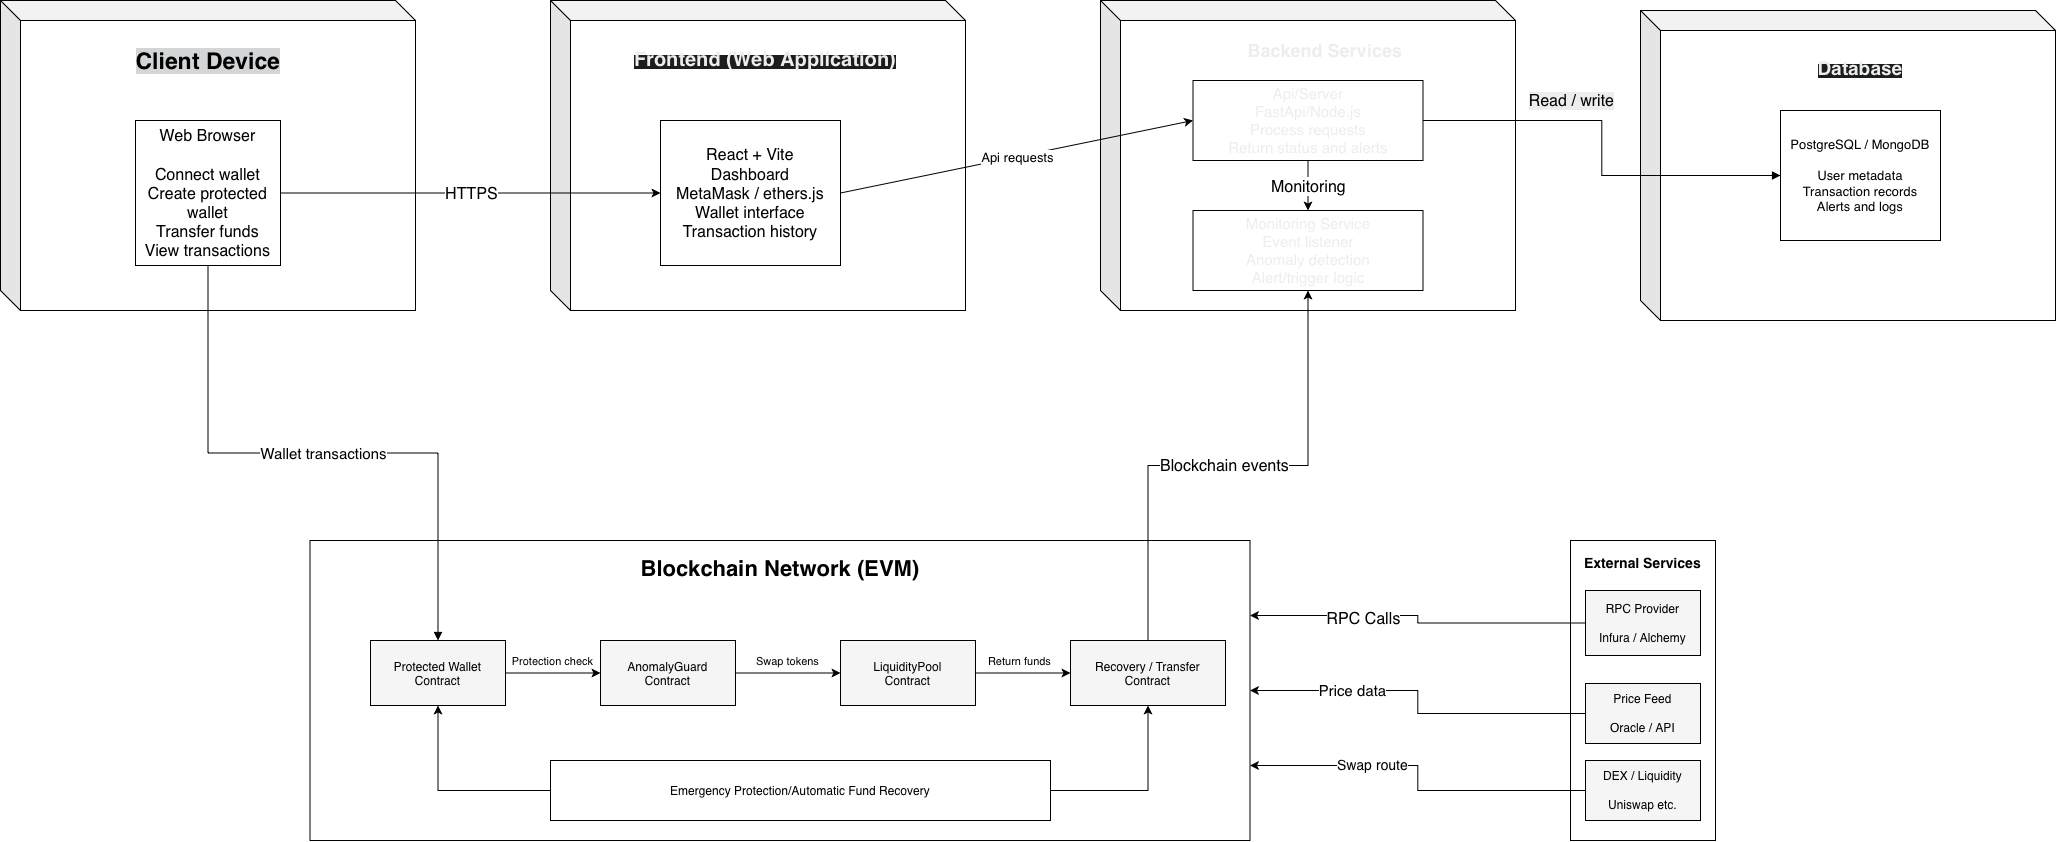

The diagram above was exported from draw.io. Its source (the exported page's mxGraphModel, read from the mxfile embedded in the PNG):
<mxGraphModel dx="2918" dy="1183" grid="1" gridSize="10" guides="1" tooltips="1" connect="1" arrows="1" fold="1" page="1" pageScale="1" pageWidth="827" pageHeight="1169" math="0" shadow="0">
  <root>
    <mxCell id="0" />
    <mxCell id="1" parent="0" />
    <mxCell id="Cp4T7cisNW6L6KpYzboz-20" parent="1" style="shape=cube;whiteSpace=wrap;html=1;boundedLbl=1;backgroundOutline=1;darkOpacity=0.05;darkOpacity2=0.1;" value="" vertex="1">
      <mxGeometry height="310" width="415" x="660" y="210" as="geometry" />
    </mxCell>
    <mxCell id="TGBnJpyg6vNtsZ989YHp-1" parent="1" style="text;html=1;whiteSpace=wrap;strokeColor=none;fillColor=none;align=center;verticalAlign=middle;rounded=0;fontColor=light-dark(rgb(237, 237, 237), #ffffff);" value="&lt;span style=&quot;caret-color: rgb(237, 237, 237); font-weight: 700;&quot;&gt;&lt;font style=&quot;font-size: 18px;&quot;&gt;Backend Services&lt;/font&gt;&lt;/span&gt;" vertex="1">
      <mxGeometry height="80" width="380" x="695" y="220" as="geometry" />
    </mxCell>
    <mxCell id="TGBnJpyg6vNtsZ989YHp-3" parent="1" style="rounded=0;whiteSpace=wrap;html=1;fontColor=light-dark(#EDEDED,#FFFFFF);" value="&lt;span style=&quot;caret-color: rgb(33, 33, 33);&quot;&gt;&lt;font style=&quot;font-size: 15px;&quot;&gt;Api/Server&lt;/font&gt;&lt;/span&gt;&lt;div&gt;&lt;span style=&quot;caret-color: rgb(33, 33, 33);&quot;&gt;&lt;font style=&quot;font-size: 15px;&quot;&gt;FastApi/Node.js&lt;/font&gt;&lt;/span&gt;&lt;/div&gt;&lt;div&gt;&lt;span style=&quot;caret-color: rgb(209, 209, 209);&quot;&gt;&lt;font style=&quot;font-size: 15px;&quot;&gt;Process requests&lt;/font&gt;&lt;/span&gt;&lt;/div&gt;&lt;div&gt;&lt;span style=&quot;caret-color: rgb(209, 209, 209);&quot;&gt;&lt;font style=&quot;font-size: 15px;&quot;&gt;Return status and alerts&lt;/font&gt;&lt;/span&gt;&lt;/div&gt;" vertex="1">
      <mxGeometry height="80" width="230" x="752.5" y="290" as="geometry" />
    </mxCell>
    <mxCell id="TGBnJpyg6vNtsZ989YHp-11" parent="1" style="rounded=0;whiteSpace=wrap;html=1;fontColor=light-dark(#EDEDED,#FFFFFF);" value="&lt;span style=&quot;caret-color: rgb(209, 209, 209);&quot;&gt;&lt;font style=&quot;font-size: 15px;&quot;&gt;Monitoring Service&lt;/font&gt;&lt;/span&gt;&lt;div&gt;&lt;span style=&quot;caret-color: rgb(209, 209, 209);&quot;&gt;&lt;font style=&quot;font-size: 15px;&quot;&gt;Event listener&lt;/font&gt;&lt;/span&gt;&lt;/div&gt;&lt;div&gt;&lt;span style=&quot;caret-color: rgb(209, 209, 209);&quot;&gt;&lt;font style=&quot;font-size: 15px;&quot;&gt;Anomaly detection&lt;/font&gt;&lt;/span&gt;&lt;/div&gt;&lt;div&gt;&lt;span style=&quot;caret-color: rgb(209, 209, 209);&quot;&gt;&lt;font style=&quot;font-size: 15px;&quot;&gt;Alert/trigger logic&lt;/font&gt;&lt;/span&gt;&lt;/div&gt;" vertex="1">
      <mxGeometry height="80" width="230" x="752.5" y="420" as="geometry" />
    </mxCell>
    <mxCell id="TGBnJpyg6vNtsZ989YHp-14" parent="1" style="shape=cube;whiteSpace=wrap;html=1;boundedLbl=1;backgroundOutline=1;darkOpacity=0.05;darkOpacity2=0.1;" value="" vertex="1">
      <mxGeometry height="310" width="415" x="110" y="210" as="geometry" />
    </mxCell>
    <mxCell id="TGBnJpyg6vNtsZ989YHp-15" parent="1" style="shape=cube;whiteSpace=wrap;html=1;boundedLbl=1;backgroundOutline=1;darkOpacity=0.05;darkOpacity2=0.1;" value="&lt;span style=&quot;caret-color: rgb(237, 237, 237); color: rgb(237, 237, 237); font-family: Helvetica; font-size: 14px; font-style: normal; font-variant-caps: normal; font-weight: 700; letter-spacing: normal; orphans: 2; text-align: center; text-indent: 0px; text-transform: none; white-space: normal; widows: 2; word-spacing: 0px; -webkit-text-stroke-width: 0px; background-color: rgb(27, 29, 30); text-decoration: none; display: inline !important; float: none;&quot;&gt;Client Device&lt;/span&gt;" vertex="1">
      <mxGeometry height="310" width="415" x="-440" y="210" as="geometry" />
    </mxCell>
    <mxCell id="TGBnJpyg6vNtsZ989YHp-17" parent="1" style="rounded=0;whiteSpace=wrap;html=1;fillColor=#FFFFFF;strokeColor=#000000;fontColor=#000000;fontSize=13;align=center;verticalAlign=middle;spacing=6;" value="&lt;font style=&quot;font-size: 16px;&quot;&gt;Web Browser&lt;br&gt;&lt;br&gt;Connect wallet&lt;br&gt;Create protected wallet&lt;br&gt;Transfer funds&lt;br&gt;View transactions&lt;/font&gt;" vertex="1">
      <mxGeometry height="145" width="145" x="-305" y="330" as="geometry" />
    </mxCell>
    <mxCell id="TGBnJpyg6vNtsZ989YHp-18" parent="1" style="text;whiteSpace=wrap;html=1;fontColor=light-dark(#000000,#FFFFFF);align=center;" value="&lt;div style=&quot;&quot;&gt;&lt;span style=&quot;caret-color: rgb(33, 33, 33); font-size: 23px; background-color: light-dark(rgb(211, 213, 214), rgb(10, 10, 10));&quot;&gt;&lt;b&gt;Client Device&lt;/b&gt;&lt;/span&gt;&lt;/div&gt;" vertex="1">
      <mxGeometry height="40" width="240" x="-352.5" y="250" as="geometry" />
    </mxCell>
    <mxCell id="TGBnJpyg6vNtsZ989YHp-19" parent="1" style="text;whiteSpace=wrap;html=1;fontColor=light-dark(#EDEDED,#FFFFFF);align=center;" value="&lt;span style=&quot;caret-color: rgb(237, 237, 237); font-family: Helvetica; font-style: normal; font-variant-caps: normal; font-weight: 700; letter-spacing: normal; orphans: 2; text-indent: 0px; text-transform: none; white-space: normal; widows: 2; word-spacing: 0px; -webkit-text-stroke-width: 0px; text-decoration: none; float: none; background-color: light-dark(rgb(27, 29, 30), rgb(13, 13, 13)); display: inline !important;&quot;&gt;&lt;font style=&quot;font-size: 20px;&quot;&gt;Frontend (Web Application)&lt;/font&gt;&lt;/span&gt;" vertex="1">
      <mxGeometry height="40" width="370" x="140" y="250" as="geometry" />
    </mxCell>
    <mxCell id="TGBnJpyg6vNtsZ989YHp-20" parent="1" style="rounded=0;whiteSpace=wrap;html=1;fillColor=#FFFFFF;strokeColor=#000000;fontColor=#000000;fontSize=13;align=center;verticalAlign=middle;spacing=6;" value="&lt;font style=&quot;font-size: 16px;&quot;&gt;React + Vite&lt;br&gt;Dashboard&lt;br&gt;MetaMask / ethers.js&lt;br&gt;Wallet interface&lt;br&gt;Transaction history&lt;/font&gt;" vertex="1">
      <mxGeometry height="145" width="180" x="220" y="330" as="geometry" />
    </mxCell>
    <mxCell id="TGBnJpyg6vNtsZ989YHp-21" parent="1" style="shape=cube;whiteSpace=wrap;html=1;boundedLbl=1;backgroundOutline=1;darkOpacity=0.05;darkOpacity2=0.1;" value="" vertex="1">
      <mxGeometry height="310" width="415" x="1200" y="220" as="geometry" />
    </mxCell>
    <mxCell id="TGBnJpyg6vNtsZ989YHp-22" edge="1" parent="1" source="TGBnJpyg6vNtsZ989YHp-3" style="endArrow=classic;html=1;rounded=0;defaultLabelBackgroundColor=page;exitX=0.5;exitY=1;exitDx=0;exitDy=0;" target="TGBnJpyg6vNtsZ989YHp-11" value="">
      <mxGeometry relative="1" as="geometry">
        <mxPoint x="900" y="560" as="sourcePoint" />
        <mxPoint x="1000" y="560" as="targetPoint" />
      </mxGeometry>
    </mxCell>
    <mxCell id="TGBnJpyg6vNtsZ989YHp-23" connectable="0" parent="TGBnJpyg6vNtsZ989YHp-22" style="edgeLabel;resizable=0;html=1;inheritText=1;;align=center;verticalAlign=middle;defaultLabelBackgroundColor=page;" value="&lt;font style=&quot;font-size: 16px;&quot;&gt;Monitoring&lt;/font&gt;" vertex="1">
      <mxGeometry relative="1" as="geometry" />
    </mxCell>
    <mxCell id="TGBnJpyg6vNtsZ989YHp-31" edge="1" parent="1" source="TGBnJpyg6vNtsZ989YHp-17" style="endArrow=classic;html=1;rounded=0;defaultLabelBackgroundColor=page;exitX=1;exitY=0.5;exitDx=0;exitDy=0;entryX=0;entryY=0.5;entryDx=0;entryDy=0;" target="TGBnJpyg6vNtsZ989YHp-20" value="">
      <mxGeometry relative="1" as="geometry">
        <mxPoint x="150" y="540" as="sourcePoint" />
        <mxPoint x="250" y="540" as="targetPoint" />
      </mxGeometry>
    </mxCell>
    <mxCell id="TGBnJpyg6vNtsZ989YHp-32" connectable="0" parent="TGBnJpyg6vNtsZ989YHp-31" style="edgeLabel;resizable=0;html=1;inheritText=1;;align=center;verticalAlign=middle;defaultLabelBackgroundColor=page;" value="&lt;font style=&quot;font-size: 16px;&quot;&gt;HTTPS&lt;/font&gt;" vertex="1">
      <mxGeometry relative="1" as="geometry" />
    </mxCell>
    <mxCell id="TGBnJpyg6vNtsZ989YHp-34" edge="1" parent="1" source="TGBnJpyg6vNtsZ989YHp-20" style="endArrow=classic;html=1;rounded=0;defaultLabelBackgroundColor=page;exitX=1;exitY=0.5;exitDx=0;exitDy=0;entryX=0;entryY=0.5;entryDx=0;entryDy=0;" target="TGBnJpyg6vNtsZ989YHp-3" value="">
      <mxGeometry relative="1" as="geometry">
        <mxPoint x="530" y="620" as="sourcePoint" />
        <mxPoint x="630" y="620" as="targetPoint" />
      </mxGeometry>
    </mxCell>
    <mxCell id="TGBnJpyg6vNtsZ989YHp-35" connectable="0" parent="TGBnJpyg6vNtsZ989YHp-34" style="edgeLabel;resizable=0;html=1;inheritText=1;;align=center;verticalAlign=middle;defaultLabelBackgroundColor=page;" value="&lt;font style=&quot;font-size: 13px;&quot;&gt;Api requests&lt;/font&gt;" vertex="1">
      <mxGeometry relative="1" as="geometry" />
    </mxCell>
    <mxCell id="TGBnJpyg6vNtsZ989YHp-36" parent="1" style="rounded=0;whiteSpace=wrap;html=1;fillColor=#FFFFFF;strokeColor=#000000;fontColor=#000000;fontSize=13;align=center;verticalAlign=middle;spacing=6;" value="PostgreSQL / MongoDB&lt;br&gt;&lt;br&gt;User metadata&lt;br&gt;Transaction records&lt;br&gt;Alerts and logs" vertex="1">
      <mxGeometry height="130" width="160" x="1340" y="320" as="geometry" />
    </mxCell>
    <mxCell id="TGBnJpyg6vNtsZ989YHp-38" parent="1" style="text;whiteSpace=wrap;html=1;fontColor=light-dark(rgb(237, 237, 237), #ffffff);align=center;" value="&lt;span style=&quot;caret-color: rgb(237, 237, 237); font-family: Helvetica; font-style: normal; font-variant-caps: normal; font-weight: 700; letter-spacing: normal; orphans: 2; text-indent: 0px; text-transform: none; white-space: normal; widows: 2; word-spacing: 0px; -webkit-text-stroke-width: 0px; text-decoration: none; float: none; background-color: light-dark(rgb(27, 29, 30), rgb(0, 0, 0)); display: inline !important;&quot;&gt;&lt;font style=&quot;font-size: 19px;&quot;&gt;Database&lt;/font&gt;&lt;/span&gt;" vertex="1">
      <mxGeometry height="40" width="100" x="1370" y="260" as="geometry" />
    </mxCell>
    <mxCell id="TGBnJpyg6vNtsZ989YHp-39" parent="1" style="rounded=0;whiteSpace=wrap;html=1;fillColor=#FFFFFF;strokeColor=#000000;verticalAlign=top;spacingTop=8;fontStyle=1;fontSize=14;fontColor=#000000;" value="&lt;font style=&quot;font-size: 22px;&quot;&gt;Blockchain Network (EVM)&lt;/font&gt;" vertex="1">
      <mxGeometry height="300" width="940" x="-130.5" y="750" as="geometry" />
    </mxCell>
    <mxCell id="TGBnJpyg6vNtsZ989YHp-50" edge="1" parent="1" source="TGBnJpyg6vNtsZ989YHp-40" style="edgeStyle=orthogonalEdgeStyle;rounded=0;orthogonalLoop=1;jettySize=auto;html=1;exitX=1;exitY=0.5;exitDx=0;exitDy=0;entryX=0;entryY=0.5;entryDx=0;entryDy=0;defaultLabelBackgroundColor=page;" target="TGBnJpyg6vNtsZ989YHp-41">
      <mxGeometry relative="1" as="geometry" />
    </mxCell>
    <mxCell id="TGBnJpyg6vNtsZ989YHp-53" connectable="0" parent="TGBnJpyg6vNtsZ989YHp-50" style="edgeLabel;html=1;align=center;verticalAlign=middle;resizable=0;points=[];inheritText=1;defaultLabelBackgroundColor=page;" value="Protection check" vertex="1">
      <mxGeometry relative="1" x="-0.1948" y="-1" as="geometry">
        <mxPoint x="8" y="-13" as="offset" />
      </mxGeometry>
    </mxCell>
    <mxCell id="TGBnJpyg6vNtsZ989YHp-40" parent="1" style="rounded=0;whiteSpace=wrap;html=1;fillColor=#F5F5F5;strokeColor=#000000;fontColor=#000000;fontSize=12;align=center;verticalAlign=middle;spacing=5;" value="Protected Wallet&lt;br&gt;Contract" vertex="1">
      <mxGeometry height="65" width="135" x="-70" y="850" as="geometry" />
    </mxCell>
    <mxCell id="TGBnJpyg6vNtsZ989YHp-51" edge="1" parent="1" source="TGBnJpyg6vNtsZ989YHp-41" style="edgeStyle=orthogonalEdgeStyle;rounded=0;orthogonalLoop=1;jettySize=auto;html=1;exitX=1;exitY=0.5;exitDx=0;exitDy=0;entryX=0;entryY=0.5;entryDx=0;entryDy=0;defaultLabelBackgroundColor=page;" target="TGBnJpyg6vNtsZ989YHp-42">
      <mxGeometry relative="1" as="geometry" />
    </mxCell>
    <mxCell id="TGBnJpyg6vNtsZ989YHp-54" connectable="0" parent="TGBnJpyg6vNtsZ989YHp-51" style="edgeLabel;html=1;align=center;verticalAlign=middle;resizable=0;points=[];inheritText=1;defaultLabelBackgroundColor=page;" value="Swap tokens" vertex="1">
      <mxGeometry relative="1" x="-0.1727" as="geometry">
        <mxPoint x="8" y="-12" as="offset" />
      </mxGeometry>
    </mxCell>
    <mxCell id="TGBnJpyg6vNtsZ989YHp-41" parent="1" style="rounded=0;whiteSpace=wrap;html=1;fillColor=#F5F5F5;strokeColor=#000000;fontColor=#000000;fontSize=12;align=center;verticalAlign=middle;spacing=5;" value="AnomalyGuard&lt;br&gt;Contract" vertex="1">
      <mxGeometry height="65" width="135" x="160" y="850" as="geometry" />
    </mxCell>
    <mxCell id="TGBnJpyg6vNtsZ989YHp-52" edge="1" parent="1" source="TGBnJpyg6vNtsZ989YHp-42" style="edgeStyle=orthogonalEdgeStyle;rounded=0;orthogonalLoop=1;jettySize=auto;html=1;exitX=1;exitY=0.5;exitDx=0;exitDy=0;entryX=0;entryY=0.5;entryDx=0;entryDy=0;defaultLabelBackgroundColor=page;" target="TGBnJpyg6vNtsZ989YHp-43">
      <mxGeometry relative="1" as="geometry" />
    </mxCell>
    <mxCell id="TGBnJpyg6vNtsZ989YHp-55" connectable="0" parent="TGBnJpyg6vNtsZ989YHp-52" style="edgeLabel;html=1;align=center;verticalAlign=middle;resizable=0;points=[];inheritText=1;defaultLabelBackgroundColor=page;" value="Return funds" vertex="1">
      <mxGeometry relative="1" x="-0.0843" y="-2" as="geometry">
        <mxPoint y="-14" as="offset" />
      </mxGeometry>
    </mxCell>
    <mxCell id="TGBnJpyg6vNtsZ989YHp-42" parent="1" style="rounded=0;whiteSpace=wrap;html=1;fillColor=#F5F5F5;strokeColor=#000000;fontColor=#000000;fontSize=12;align=center;verticalAlign=middle;spacing=5;" value="LiquidityPool&lt;br&gt;Contract" vertex="1">
      <mxGeometry height="65" width="135" x="400" y="850" as="geometry" />
    </mxCell>
    <mxCell id="TGBnJpyg6vNtsZ989YHp-69" edge="1" parent="1" source="TGBnJpyg6vNtsZ989YHp-43" style="edgeStyle=orthogonalEdgeStyle;rounded=0;orthogonalLoop=1;jettySize=auto;html=1;exitX=0.5;exitY=0;exitDx=0;exitDy=0;entryX=0.5;entryY=1;entryDx=0;entryDy=0;defaultLabelBackgroundColor=page;" target="TGBnJpyg6vNtsZ989YHp-11">
      <mxGeometry relative="1" as="geometry" />
    </mxCell>
    <mxCell id="TGBnJpyg6vNtsZ989YHp-70" connectable="0" parent="TGBnJpyg6vNtsZ989YHp-69" style="edgeLabel;html=1;align=center;verticalAlign=middle;resizable=0;points=[];inheritText=1;defaultLabelBackgroundColor=page;" value="&lt;font style=&quot;font-size: 16px;&quot;&gt;Blockchain events&lt;/font&gt;" vertex="1">
      <mxGeometry relative="1" x="-0.0144" y="1" as="geometry">
        <mxPoint as="offset" />
      </mxGeometry>
    </mxCell>
    <mxCell id="TGBnJpyg6vNtsZ989YHp-43" parent="1" style="rounded=0;whiteSpace=wrap;html=1;fillColor=#F5F5F5;strokeColor=#000000;fontColor=#000000;fontSize=12;align=center;verticalAlign=middle;spacing=5;" value="Recovery / Transfer&lt;br&gt;Contract" vertex="1">
      <mxGeometry height="65" width="155" x="630" y="850" as="geometry" />
    </mxCell>
    <mxCell id="TGBnJpyg6vNtsZ989YHp-44" parent="1" style="rounded=0;whiteSpace=wrap;html=1;fillColor=#FFFFFF;strokeColor=#000000;verticalAlign=top;spacingTop=8;fontStyle=1;fontSize=14;fontColor=#000000;" value="External Services" vertex="1">
      <mxGeometry height="300" width="145" x="1130" y="750" as="geometry" />
    </mxCell>
    <mxCell id="TGBnJpyg6vNtsZ989YHp-73" edge="1" parent="1" source="TGBnJpyg6vNtsZ989YHp-45" style="edgeStyle=orthogonalEdgeStyle;rounded=0;orthogonalLoop=1;jettySize=auto;html=1;exitX=0;exitY=0.5;exitDx=0;exitDy=0;defaultLabelBackgroundColor=page;entryX=1;entryY=0.25;entryDx=0;entryDy=0;" target="TGBnJpyg6vNtsZ989YHp-39">
      <mxGeometry relative="1" as="geometry">
        <mxPoint x="850" y="819.9999999999998" as="targetPoint" />
      </mxGeometry>
    </mxCell>
    <mxCell id="TGBnJpyg6vNtsZ989YHp-74" connectable="0" parent="TGBnJpyg6vNtsZ989YHp-73" style="edgeLabel;html=1;align=center;verticalAlign=middle;resizable=0;points=[];inheritText=1;defaultLabelBackgroundColor=page;" value="&lt;font style=&quot;font-size: 16px;&quot;&gt;RPC Calls&lt;/font&gt;" vertex="1">
      <mxGeometry relative="1" x="0.3398" y="2" as="geometry">
        <mxPoint as="offset" />
      </mxGeometry>
    </mxCell>
    <mxCell id="TGBnJpyg6vNtsZ989YHp-45" parent="1" style="rounded=0;whiteSpace=wrap;html=1;fillColor=#F5F5F5;strokeColor=#000000;fontColor=#000000;fontSize=12;align=center;verticalAlign=middle;spacing=5;" value="RPC Provider&lt;br&gt;&lt;br&gt;Infura / Alchemy" vertex="1">
      <mxGeometry height="65" width="115" x="1145" y="800" as="geometry" />
    </mxCell>
    <mxCell id="TGBnJpyg6vNtsZ989YHp-71" edge="1" parent="1" source="TGBnJpyg6vNtsZ989YHp-46" style="edgeStyle=orthogonalEdgeStyle;rounded=0;orthogonalLoop=1;jettySize=auto;html=1;exitX=0;exitY=0.5;exitDx=0;exitDy=0;entryX=1;entryY=0.5;entryDx=0;entryDy=0;defaultLabelBackgroundColor=page;" target="TGBnJpyg6vNtsZ989YHp-39">
      <mxGeometry relative="1" as="geometry" />
    </mxCell>
    <mxCell id="TGBnJpyg6vNtsZ989YHp-72" connectable="0" parent="TGBnJpyg6vNtsZ989YHp-71" style="edgeLabel;html=1;align=center;verticalAlign=middle;resizable=0;points=[];inheritText=1;defaultLabelBackgroundColor=page;" value="&lt;font style=&quot;font-size: 15px;&quot;&gt;Price data&lt;/font&gt;" vertex="1">
      <mxGeometry relative="1" x="0.4316" y="-1" as="geometry">
        <mxPoint as="offset" />
      </mxGeometry>
    </mxCell>
    <mxCell id="TGBnJpyg6vNtsZ989YHp-46" parent="1" style="rounded=0;whiteSpace=wrap;html=1;fillColor=#F5F5F5;strokeColor=#000000;fontColor=#000000;fontSize=12;align=center;verticalAlign=middle;spacing=5;" value="Price Feed&lt;br&gt;&lt;br&gt;Oracle / API" vertex="1">
      <mxGeometry height="60" width="115" x="1145" y="893" as="geometry" />
    </mxCell>
    <mxCell id="TGBnJpyg6vNtsZ989YHp-56" edge="1" parent="1" source="TGBnJpyg6vNtsZ989YHp-47" style="edgeStyle=orthogonalEdgeStyle;rounded=0;orthogonalLoop=1;jettySize=auto;html=1;exitX=0;exitY=0.5;exitDx=0;exitDy=0;entryX=1;entryY=0.75;entryDx=0;entryDy=0;defaultLabelBackgroundColor=page;" target="TGBnJpyg6vNtsZ989YHp-39">
      <mxGeometry relative="1" as="geometry" />
    </mxCell>
    <mxCell id="TGBnJpyg6vNtsZ989YHp-57" connectable="0" parent="TGBnJpyg6vNtsZ989YHp-56" style="edgeLabel;html=1;align=center;verticalAlign=middle;resizable=0;points=[];inheritText=1;defaultLabelBackgroundColor=page;" value="&lt;font style=&quot;font-size: 14px;&quot;&gt;Swap route&lt;/font&gt;" vertex="1">
      <mxGeometry relative="1" x="0.3267" y="-1" as="geometry">
        <mxPoint as="offset" />
      </mxGeometry>
    </mxCell>
    <mxCell id="TGBnJpyg6vNtsZ989YHp-47" parent="1" style="rounded=0;whiteSpace=wrap;html=1;fillColor=#F5F5F5;strokeColor=#000000;fontColor=#000000;fontSize=12;align=center;verticalAlign=middle;spacing=5;" value="DEX / Liquidity&lt;br&gt;&lt;br&gt;Uniswap etc." vertex="1">
      <mxGeometry height="60" width="115" x="1145" y="970" as="geometry" />
    </mxCell>
    <mxCell id="TGBnJpyg6vNtsZ989YHp-59" edge="1" parent="1" source="TGBnJpyg6vNtsZ989YHp-17" style="edgeStyle=orthogonalEdgeStyle;rounded=0;orthogonalLoop=1;jettySize=auto;html=1;strokeColor=#000000;strokeWidth=1;endArrow=block;endFill=1;fontSize=11;fontColor=#000000;labelBackgroundColor=#FFFFFF;exitX=0.5;exitY=1;exitDx=0;exitDy=0;" target="TGBnJpyg6vNtsZ989YHp-40" value="&lt;font style=&quot;font-size: 15px;&quot;&gt;Wallet transactions&lt;/font&gt;">
      <mxGeometry relative="1" as="geometry">
        <mxPoint x="-68" y="475" as="sourcePoint" />
        <mxPoint x="-230" y="772" as="targetPoint" />
      </mxGeometry>
    </mxCell>
    <mxCell id="TGBnJpyg6vNtsZ989YHp-63" edge="1" parent="1" source="TGBnJpyg6vNtsZ989YHp-3" style="edgeStyle=orthogonalEdgeStyle;rounded=0;orthogonalLoop=1;jettySize=auto;html=1;strokeColor=#000000;strokeWidth=1;endArrow=block;endFill=1;fontSize=11;fontColor=#000000;labelBackgroundColor=#FFFFFF;exitX=1;exitY=0.5;exitDx=0;exitDy=0;" target="TGBnJpyg6vNtsZ989YHp-36" value="&lt;font style=&quot;font-size: 16px; background-color: light-dark(rgb(237, 237, 237), rgb(3, 3, 3));&quot;&gt;Read / write&lt;/font&gt;">
      <mxGeometry relative="1" x="-0.2848" y="20" as="geometry">
        <mxPoint as="offset" />
        <mxPoint x="1200" y="560" as="sourcePoint" />
        <mxPoint x="1300" y="573" as="targetPoint" />
      </mxGeometry>
    </mxCell>
    <mxCell id="TGBnJpyg6vNtsZ989YHp-76" edge="1" parent="1" source="TGBnJpyg6vNtsZ989YHp-75" style="edgeStyle=orthogonalEdgeStyle;rounded=0;orthogonalLoop=1;jettySize=auto;html=1;exitX=1;exitY=0.5;exitDx=0;exitDy=0;entryX=0.5;entryY=1;entryDx=0;entryDy=0;defaultLabelBackgroundColor=page;" target="TGBnJpyg6vNtsZ989YHp-43">
      <mxGeometry relative="1" as="geometry" />
    </mxCell>
    <mxCell id="TGBnJpyg6vNtsZ989YHp-77" edge="1" parent="1" source="TGBnJpyg6vNtsZ989YHp-75" style="edgeStyle=orthogonalEdgeStyle;rounded=0;orthogonalLoop=1;jettySize=auto;html=1;exitX=0;exitY=0.5;exitDx=0;exitDy=0;entryX=0.5;entryY=1;entryDx=0;entryDy=0;defaultLabelBackgroundColor=page;" target="TGBnJpyg6vNtsZ989YHp-40">
      <mxGeometry relative="1" as="geometry" />
    </mxCell>
    <mxCell id="TGBnJpyg6vNtsZ989YHp-75" parent="1" style="rounded=0;whiteSpace=wrap;html=1;" value="Emergency Protection/Automatic Fund Recovery" vertex="1">
      <mxGeometry height="60" width="500" x="110" y="970" as="geometry" />
    </mxCell>
  </root>
</mxGraphModel>